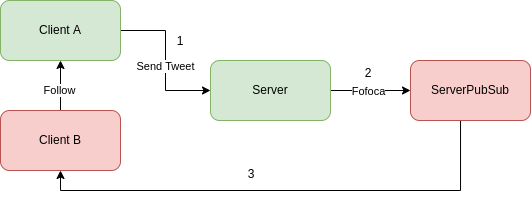

The diagram above was exported from draw.io. Its source (the exported page's mxGraphModel, read from the mxfile embedded in the PNG):
<mxGraphModel dx="981" dy="534" grid="0" gridSize="10" guides="1" tooltips="1" connect="1" arrows="1" fold="1" page="1" pageScale="1" pageWidth="827" pageHeight="1169" math="0" shadow="0">
  <root>
    <mxCell id="0" />
    <mxCell id="1" parent="0" />
    <mxCell id="HWzixSxjU2zgO99300zU-3" value="" style="edgeStyle=orthogonalEdgeStyle;rounded=0;orthogonalLoop=1;jettySize=auto;html=1;" parent="1" source="HWzixSxjU2zgO99300zU-1" target="HWzixSxjU2zgO99300zU-2" edge="1">
      <mxGeometry relative="1" as="geometry" />
    </mxCell>
    <mxCell id="WoFRVJZO6RalNWfPdtk9-4" value="Send Tweet" style="edgeLabel;html=1;align=center;verticalAlign=middle;resizable=0;points=[];" vertex="1" connectable="0" parent="HWzixSxjU2zgO99300zU-3">
      <mxGeometry x="0.0773" relative="1" as="geometry">
        <mxPoint as="offset" />
      </mxGeometry>
    </mxCell>
    <mxCell id="HWzixSxjU2zgO99300zU-1" value="Client A" style="rounded=1;whiteSpace=wrap;html=1;fillColor=#d5e8d4;strokeColor=#82b366;" parent="1" vertex="1">
      <mxGeometry x="100" y="210" width="120" height="60" as="geometry" />
    </mxCell>
    <mxCell id="HWzixSxjU2zgO99300zU-7" value="" style="edgeStyle=orthogonalEdgeStyle;rounded=0;orthogonalLoop=1;jettySize=auto;html=1;" parent="1" source="HWzixSxjU2zgO99300zU-2" target="HWzixSxjU2zgO99300zU-6" edge="1">
      <mxGeometry relative="1" as="geometry" />
    </mxCell>
    <mxCell id="WoFRVJZO6RalNWfPdtk9-5" value="Fofoca" style="edgeLabel;html=1;align=center;verticalAlign=middle;resizable=0;points=[];" vertex="1" connectable="0" parent="HWzixSxjU2zgO99300zU-7">
      <mxGeometry x="-0.625" y="-1" relative="1" as="geometry">
        <mxPoint x="22" as="offset" />
      </mxGeometry>
    </mxCell>
    <mxCell id="HWzixSxjU2zgO99300zU-2" value="Server" style="rounded=1;whiteSpace=wrap;html=1;fillColor=#d5e8d4;strokeColor=#82b366;" parent="1" vertex="1">
      <mxGeometry x="310" y="270" width="120" height="60" as="geometry" />
    </mxCell>
    <mxCell id="WoFRVJZO6RalNWfPdtk9-2" style="edgeStyle=orthogonalEdgeStyle;rounded=0;orthogonalLoop=1;jettySize=auto;html=1;" edge="1" parent="1" source="HWzixSxjU2zgO99300zU-4" target="HWzixSxjU2zgO99300zU-1">
      <mxGeometry relative="1" as="geometry" />
    </mxCell>
    <mxCell id="WoFRVJZO6RalNWfPdtk9-3" value="Follow" style="edgeLabel;html=1;align=center;verticalAlign=middle;resizable=0;points=[];" vertex="1" connectable="0" parent="WoFRVJZO6RalNWfPdtk9-2">
      <mxGeometry x="-0.1733" y="1" relative="1" as="geometry">
        <mxPoint as="offset" />
      </mxGeometry>
    </mxCell>
    <mxCell id="HWzixSxjU2zgO99300zU-4" value="Client B" style="rounded=1;whiteSpace=wrap;html=1;fillColor=#f8cecc;strokeColor=#b85450;" parent="1" vertex="1">
      <mxGeometry x="100" y="320" width="120" height="60" as="geometry" />
    </mxCell>
    <mxCell id="HWzixSxjU2zgO99300zU-8" style="edgeStyle=orthogonalEdgeStyle;rounded=0;orthogonalLoop=1;jettySize=auto;html=1;entryX=0.5;entryY=1;entryDx=0;entryDy=0;" parent="1" source="HWzixSxjU2zgO99300zU-6" target="HWzixSxjU2zgO99300zU-4" edge="1">
      <mxGeometry relative="1" as="geometry">
        <Array as="points">
          <mxPoint x="560" y="400" />
          <mxPoint x="160" y="400" />
        </Array>
      </mxGeometry>
    </mxCell>
    <mxCell id="HWzixSxjU2zgO99300zU-6" value="ServerPubSub" style="rounded=1;whiteSpace=wrap;html=1;fillColor=#f8cecc;strokeColor=#b85450;" parent="1" vertex="1">
      <mxGeometry x="510" y="270" width="120" height="60" as="geometry" />
    </mxCell>
    <mxCell id="HWzixSxjU2zgO99300zU-9" value="1" style="text;html=1;strokeColor=none;fillColor=none;align=center;verticalAlign=middle;whiteSpace=wrap;rounded=0;" parent="1" vertex="1">
      <mxGeometry x="250" y="236" width="60" height="30" as="geometry" />
    </mxCell>
    <mxCell id="HWzixSxjU2zgO99300zU-10" value="2" style="text;html=1;strokeColor=none;fillColor=none;align=center;verticalAlign=middle;whiteSpace=wrap;rounded=0;" parent="1" vertex="1">
      <mxGeometry x="453" y="273" width="30" height="20" as="geometry" />
    </mxCell>
    <mxCell id="HWzixSxjU2zgO99300zU-11" value="3" style="text;html=1;strokeColor=none;fillColor=none;align=center;verticalAlign=middle;whiteSpace=wrap;rounded=0;" parent="1" vertex="1">
      <mxGeometry x="321" y="369" width="60" height="30" as="geometry" />
    </mxCell>
  </root>
</mxGraphModel>